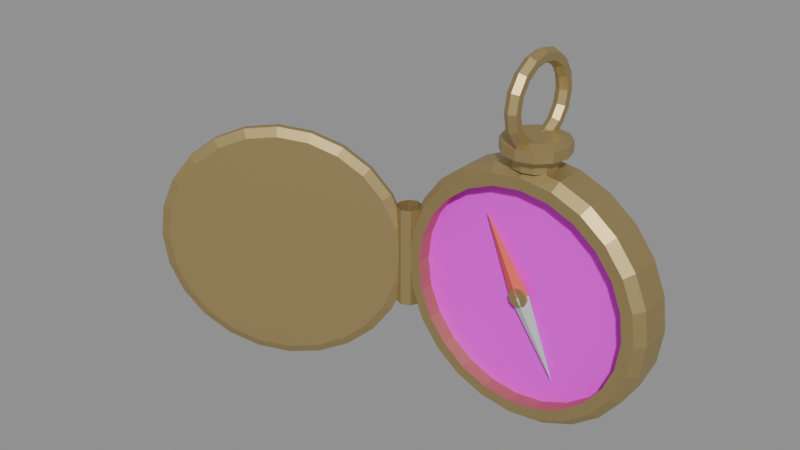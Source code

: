 # Source: compass.blend  (saved by Blender 5.2.45; exported with 4.5.12 LTS)
import bpy
from mathutils import Matrix  # noqa: F401  (used for matrix-valued properties, if any)

bpy.ops.wm.read_factory_settings(use_empty=True)
scene = bpy.context.scene
scene.name = 'Scene'

# ---- images (referenced by path relative to the original .blend; pixels are not part of the script)
import os
ASSET_DIR = os.environ.get("B2B_ASSET_DIR", "")  # directory of the original .blend (textures are referenced by path, not embedded)
HERE = os.path.dirname(os.path.abspath(__file__))  # packed textures are extracted next to this script under _unpacked/

def load_image(name, relpath, width, height, colorspace="sRGB"):
    """Load a texture the original file referenced (path relative to the .blend, or extracted next to this script)."""
    p = next((c for c in (os.path.join(HERE, relpath), os.path.join(ASSET_DIR, relpath)) if relpath and os.path.exists(c)), "")
    if p:
        img = bpy.data.images.load(p, check_existing=True)
        img.name = name
    else:  # same state as the original file: an image datablock whose file is absent (Cycles renders it pink)
        img = bpy.data.images.new(name, width, height)
        img.source = "FILE"
        img.filepath = "//" + (relpath or name)
    img.colorspace_settings.name = colorspace
    return img
img_compass_dial_png = load_image('compass_dial.png', '_textures/compass_dial.png', 1024, 1024, 'sRGB')

# ---- materials (node trees are filled in below, after node groups)
mat_compass_brass = bpy.data.materials.new('compass_brass')
mat_compass_brass.diffuse_color = (0.5, 0.38, 0.17, 1.0)
mat_compass_dial = bpy.data.materials.new('compass_dial')
mat_compass_dial.diffuse_color = (1.0, 1.0, 1.0, 1.0)
mat_needle_red = bpy.data.materials.new('needle_red')
mat_needle_red.diffuse_color = (0.85, 0.12, 0.09, 1.0)
mat_needle_steel = bpy.data.materials.new('needle_steel')
mat_needle_steel.diffuse_color = (0.74, 0.76, 0.8, 1.0)

# ---- material node trees
mat_compass_brass.use_nodes = True; mat_compass_brass.node_tree.nodes.clear()
_N = mat_compass_brass.node_tree.nodes; _L = mat_compass_brass.node_tree.links
n0 = _N.new('ShaderNodeBsdfPrincipled'); n0.name = 'Principled BSDF'; n0.location = (-200, 100)
n0.inputs[0].default_value = (0.5, 0.38, 0.17, 1.0)
n0.inputs[1].default_value = 0.75
n0.inputs[2].default_value = 0.48
n0.inputs[10].default_value = 0.005
n1 = _N.new('ShaderNodeOutputMaterial'); n1.name = 'Material Output'; n1.location = (200, 100)
_L.new(n0.outputs[0], n1.inputs[0])
n1.is_active_output = True
mat_compass_dial.use_nodes = True; mat_compass_dial.node_tree.nodes.clear()
_N = mat_compass_dial.node_tree.nodes; _L = mat_compass_dial.node_tree.links
n0 = _N.new('ShaderNodeBsdfPrincipled'); n0.name = 'Principled BSDF'; n0.location = (-200, 100)
n0.inputs[2].default_value = 0.55
n0.inputs[10].default_value = 0.005
n1 = _N.new('ShaderNodeOutputMaterial'); n1.name = 'Material Output'; n1.location = (200, 100)
n2 = _N.new('ShaderNodeTexImage'); n2.name = 'Image Texture'; n2.location = (0, 0)
n2.image = img_compass_dial_png
n2.interpolation = 'Closest'
_L.new(n0.outputs[0], n1.inputs[0])
_L.new(n2.outputs[0], n0.inputs[0])
n1.is_active_output = True
mat_needle_red.use_nodes = True; mat_needle_red.node_tree.nodes.clear()
_N = mat_needle_red.node_tree.nodes; _L = mat_needle_red.node_tree.links
n0 = _N.new('ShaderNodeBsdfPrincipled'); n0.name = 'Principled BSDF'; n0.location = (-200, 100)
n0.inputs[0].default_value = (0.85, 0.12, 0.09, 1.0)
n0.inputs[2].default_value = 0.55
n0.inputs[10].default_value = 0.005
n1 = _N.new('ShaderNodeOutputMaterial'); n1.name = 'Material Output'; n1.location = (200, 100)
_L.new(n0.outputs[0], n1.inputs[0])
n1.is_active_output = True
mat_needle_steel.use_nodes = True; mat_needle_steel.node_tree.nodes.clear()
_N = mat_needle_steel.node_tree.nodes; _L = mat_needle_steel.node_tree.links
n0 = _N.new('ShaderNodeBsdfPrincipled'); n0.name = 'Principled BSDF'; n0.location = (-200, 100)
n0.inputs[0].default_value = (0.74, 0.76, 0.8, 1.0)
n0.inputs[1].default_value = 0.8
n0.inputs[2].default_value = 0.86
n0.inputs[10].default_value = 0.005
n1 = _N.new('ShaderNodeOutputMaterial'); n1.name = 'Material Output'; n1.location = (200, 100)
_L.new(n0.outputs[0], n1.inputs[0])
n1.is_active_output = True

# ---- meshes
me_a_case = bpy.data.meshes.new('A_Case')
me_a_case.from_pydata([(0.0, 0.22, 0.0), (0.9, 0.22, 0.0), (0.8693, 0.22, 0.2329), (0.7794, 0.22, 0.45), (0.6364, 0.22, 0.6364), (0.45, 0.22, 0.7794), (0.2329, 0.22, 0.8693), (5.511e-17, 0.22, 0.9), (-0.2329, 0.22, 0.8693), (-0.45, 0.22, 0.7794), (-0.6364, 0.22, 0.6364), (-0.7794, 0.22, 0.45), (-0.8693, 0.22, 0.2329), (-0.9, 0.22, 1.102e-16), (-0.8693, 0.22, -0.2329), (-0.7794, 0.22, -0.45), (-0.6364, 0.22, -0.6364), (-0.45, 0.22, -0.7794), (-0.2329, 0.22, -0.8693), (-1.653e-16, 0.22, -0.9), (0.2329, 0.22, -0.8693), (0.45, 0.22, -0.7794), (0.6364, 0.22, -0.6364), (0.7794, 0.22, -0.45), (0.8693, 0.22, -0.2329), (1.0, 0.15, 0.0), (0.9659, 0.15, 0.2588), (0.866, 0.15, 0.5), (0.7071, 0.15, 0.7071), (0.5, 0.15, 0.866), (0.2588, 0.15, 0.9659), (6.123e-17, 0.15, 1.0), (-0.2588, 0.15, 0.9659), (-0.5, 0.15, 0.866), (-0.7071, 0.15, 0.7071), (-0.866, 0.15, 0.5), (-0.9659, 0.15, 0.2588), (-1.0, 0.15, 1.225e-16), (-0.9659, 0.15, -0.2588), (-0.866, 0.15, -0.5), (-0.7071, 0.15, -0.7071), (-0.5, 0.15, -0.866), (-0.2588, 0.15, -0.9659), (-1.837e-16, 0.15, -1.0), (0.2588, 0.15, -0.9659), (0.5, 0.15, -0.866), (0.7071, 0.15, -0.7071), (0.866, 0.15, -0.5), (0.9659, 0.15, -0.2588), (1.0, -0.1, 0.0), (0.9659, -0.1, 0.2588), (0.866, -0.1, 0.5), (0.7071, -0.1, 0.7071), (0.5, -0.1, 0.866), (0.2588, -0.1, 0.9659), (6.123e-17, -0.1, 1.0), (-0.2588, -0.1, 0.9659), (-0.5, -0.1, 0.866), (-0.7071, -0.1, 0.7071), (-0.866, -0.1, 0.5), (-0.9659, -0.1, 0.2588), (-1.0, -0.1, 1.225e-16), (-0.9659, -0.1, -0.2588), (-0.866, -0.1, -0.5), (-0.7071, -0.1, -0.7071), (-0.5, -0.1, -0.866), (-0.2588, -0.1, -0.9659), (-1.837e-16, -0.1, -1.0), (0.2588, -0.1, -0.9659), (0.5, -0.1, -0.866), (0.7071, -0.1, -0.7071), (0.866, -0.1, -0.5), (0.9659, -0.1, -0.2588), (0.94, -0.17, 0.0), (0.908, -0.17, 0.2433), (0.8141, -0.17, 0.47), (0.6647, -0.17, 0.6647), (0.47, -0.17, 0.8141), (0.2433, -0.17, 0.908), (5.756e-17, -0.17, 0.94), (-0.2433, -0.17, 0.908), (-0.47, -0.17, 0.8141), (-0.6647, -0.17, 0.6647), (-0.8141, -0.17, 0.47), (-0.908, -0.17, 0.2433), (-0.94, -0.17, 1.151e-16), (-0.908, -0.17, -0.2433), (-0.8141, -0.17, -0.47), (-0.6647, -0.17, -0.6647), (-0.47, -0.17, -0.8141), (-0.2433, -0.17, -0.908), (-1.727e-16, -0.17, -0.94), (0.2433, -0.17, -0.908), (0.47, -0.17, -0.8141), (0.6647, -0.17, -0.6647), (0.8141, -0.17, -0.47), (0.908, -0.17, -0.2433), (0.85, -0.17, 0.0), (0.821, -0.17, 0.22), (0.7361, -0.17, 0.425), (0.601, -0.17, 0.601), (0.425, -0.17, 0.7361), (0.22, -0.17, 0.821), (5.205e-17, -0.17, 0.85), (-0.22, -0.17, 0.821), (-0.425, -0.17, 0.7361), (-0.601, -0.17, 0.601), (-0.7361, -0.17, 0.425), (-0.821, -0.17, 0.22), (-0.85, -0.17, 1.041e-16), (-0.821, -0.17, -0.22), (-0.7361, -0.17, -0.425), (-0.601, -0.17, -0.601), (-0.425, -0.17, -0.7361), (-0.22, -0.17, -0.821), (-1.561e-16, -0.17, -0.85), (0.22, -0.17, -0.821), (0.425, -0.17, -0.7361), (0.601, -0.17, -0.601), (0.7361, -0.17, -0.425), (0.821, -0.17, -0.22), (0.85, -0.04, 0.0), (0.821, -0.04, 0.22), (0.7361, -0.04, 0.425), (0.601, -0.04, 0.601), (0.425, -0.04, 0.7361), (0.22, -0.04, 0.821), (5.205e-17, -0.04, 0.85), (-0.22, -0.04, 0.821), (-0.425, -0.04, 0.7361), (-0.601, -0.04, 0.601), (-0.7361, -0.04, 0.425), (-0.821, -0.04, 0.22), (-0.85, -0.04, 1.041e-16), (-0.821, -0.04, -0.22), (-0.7361, -0.04, -0.425), (-0.601, -0.04, -0.601), (-0.425, -0.04, -0.7361), (-0.22, -0.04, -0.821), (-1.561e-16, -0.04, -0.85), (0.22, -0.04, -0.821), (0.425, -0.04, -0.7361), (0.601, -0.04, -0.601), (0.7361, -0.04, -0.425), (0.821, -0.04, -0.22), (0.0, -0.04, 0.0)], [], [(1, 2, 0), (2, 3, 0), (3, 4, 0), (4, 5, 0), (5, 6, 0), (6, 7, 0), (7, 8, 0), (8, 9, 0), (9, 10, 0), (10, 11, 0), (11, 12, 0), (12, 13, 0), (13, 14, 0), (14, 15, 0), (15, 16, 0), (16, 17, 0), (17, 18, 0), (18, 19, 0), (19, 20, 0), (20, 21, 0), (21, 22, 0), (22, 23, 0), (23, 24, 0), (24, 1, 0), (25, 26, 2, 1), (26, 27, 3, 2), (27, 28, 4, 3), (28, 29, 5, 4), (29, 30, 6, 5), (30, 31, 7, 6), (31, 32, 8, 7), (32, 33, 9, 8), (33, 34, 10, 9), (34, 35, 11, 10), (35, 36, 12, 11), (36, 37, 13, 12), (37, 38, 14, 13), (38, 39, 15, 14), (39, 40, 16, 15), (40, 41, 17, 16), (41, 42, 18, 17), (42, 43, 19, 18), (43, 44, 20, 19), (44, 45, 21, 20), (45, 46, 22, 21), (46, 47, 23, 22), (47, 48, 24, 23), (48, 25, 1, 24), (49, 50, 26, 25), (50, 51, 27, 26), (51, 52, 28, 27), (52, 53, 29, 28), (53, 54, 30, 29), (54, 55, 31, 30), (55, 56, 32, 31), (56, 57, 33, 32), (57, 58, 34, 33), (58, 59, 35, 34), (59, 60, 36, 35), (60, 61, 37, 36), (61, 62, 38, 37), (62, 63, 39, 38), (63, 64, 40, 39), (64, 65, 41, 40), (65, 66, 42, 41), (66, 67, 43, 42), (67, 68, 44, 43), (68, 69, 45, 44), (69, 70, 46, 45), (70, 71, 47, 46), (71, 72, 48, 47), (72, 49, 25, 48), (73, 74, 50, 49), (74, 75, 51, 50), (75, 76, 52, 51), (76, 77, 53, 52), (77, 78, 54, 53), (78, 79, 55, 54), (79, 80, 56, 55), (80, 81, 57, 56), (81, 82, 58, 57), (82, 83, 59, 58), (83, 84, 60, 59), (84, 85, 61, 60), (85, 86, 62, 61), (86, 87, 63, 62), (87, 88, 64, 63), (88, 89, 65, 64), (89, 90, 66, 65), (90, 91, 67, 66), (91, 92, 68, 67), (92, 93, 69, 68), (93, 94, 70, 69), (94, 95, 71, 70), (95, 96, 72, 71), (96, 73, 49, 72), (97, 98, 74, 73), (98, 99, 75, 74), (99, 100, 76, 75), (100, 101, 77, 76), (101, 102, 78, 77), (102, 103, 79, 78), (103, 104, 80, 79), (104, 105, 81, 80), (105, 106, 82, 81), (106, 107, 83, 82), (107, 108, 84, 83), (108, 109, 85, 84), (109, 110, 86, 85), (110, 111, 87, 86), (111, 112, 88, 87), (112, 113, 89, 88), (113, 114, 90, 89), (114, 115, 91, 90), (115, 116, 92, 91), (116, 117, 93, 92), (117, 118, 94, 93), (118, 119, 95, 94), (119, 120, 96, 95), (120, 97, 73, 96), (121, 122, 98, 97), (122, 123, 99, 98), (123, 124, 100, 99), (124, 125, 101, 100), (125, 126, 102, 101), (126, 127, 103, 102), (127, 128, 104, 103), (128, 129, 105, 104), (129, 130, 106, 105), (130, 131, 107, 106), (131, 132, 108, 107), (132, 133, 109, 108), (133, 134, 110, 109), (134, 135, 111, 110), (135, 136, 112, 111), (136, 137, 113, 112), (137, 138, 114, 113), (138, 139, 115, 114), (139, 140, 116, 115), (140, 141, 117, 116), (141, 142, 118, 117), (142, 143, 119, 118), (143, 144, 120, 119), (144, 121, 97, 120), (145, 122, 121), (145, 123, 122), (145, 124, 123), (145, 125, 124), (145, 126, 125), (145, 127, 126), (145, 128, 127), (145, 129, 128), (145, 130, 129), (145, 131, 130), (145, 132, 131), (145, 133, 132), (145, 134, 133), (145, 135, 134), (145, 136, 135), (145, 137, 136), (145, 138, 137), (145, 139, 138), (145, 140, 139), (145, 141, 140), (145, 142, 141), (145, 143, 142), (145, 144, 143), (145, 121, 144)])
me_a_case.materials.append(mat_compass_brass)
me_a_case.update()
me_a_dial = bpy.data.meshes.new('A_Dial')
me_a_dial.from_pydata([(0.0, -0.055, 0.0), (0.85, -0.055, 0.0), (0.821, -0.055, 0.22), (0.7361, -0.055, 0.425), (0.601, -0.055, 0.601), (0.425, -0.055, 0.7361), (0.22, -0.055, 0.821), (5.205e-17, -0.055, 0.85), (-0.22, -0.055, 0.821), (-0.425, -0.055, 0.7361), (-0.601, -0.055, 0.601), (-0.7361, -0.055, 0.425), (-0.821, -0.055, 0.22), (-0.85, -0.055, 1.041e-16), (-0.821, -0.055, -0.22), (-0.7361, -0.055, -0.425), (-0.601, -0.055, -0.601), (-0.425, -0.055, -0.7361), (-0.22, -0.055, -0.821), (-1.561e-16, -0.055, -0.85), (0.22, -0.055, -0.821), (0.425, -0.055, -0.7361), (0.601, -0.055, -0.601), (0.7361, -0.055, -0.425), (0.821, -0.055, -0.22)], [], [(0, 1, 2), (0, 2, 3), (0, 3, 4), (0, 4, 5), (0, 5, 6), (0, 6, 7), (0, 7, 8), (0, 8, 9), (0, 9, 10), (0, 10, 11), (0, 11, 12), (0, 12, 13), (0, 13, 14), (0, 14, 15), (0, 15, 16), (0, 16, 17), (0, 17, 18), (0, 18, 19), (0, 19, 20), (0, 20, 21), (0, 21, 22), (0, 22, 23), (0, 23, 24), (0, 24, 1)])
_uv = me_a_dial.uv_layers.new(name='UVMap')
_uv.uv.foreach_set('vector', [0.5, 0.5, 1.0, 0.5, 0.983, 0.6294, 0.5, 0.5, 0.983, 0.6294, 0.933, 0.75, 0.5, 0.5, 0.933, 0.75, 0.8536, 0.8536, 0.5, 0.5, 0.8536, 0.8536, 0.75, 0.933, 0.5, 0.5, 0.75, 0.933, 0.6294, 0.983, 0.5, 0.5, 0.6294, 0.983, 0.5, 1.0, 0.5, 0.5, 0.5, 1.0, 0.3706, 0.983, 0.5, 0.5, 0.3706, 0.983, 0.25, 0.933, 0.5, 0.5, 0.25, 0.933, 0.1464, 0.8536, 0.5, 0.5, 0.1464, 0.8536, 0.06699, 0.75, 0.5, 0.5, 0.06699, 0.75, 0.01704, 0.6294, 0.5, 0.5, 0.01704, 0.6294, 0.0, 0.5, 0.5, 0.5, 0.0, 0.5, 0.01704, 0.3706, 0.5, 0.5, 0.01704, 0.3706, 0.06699, 0.25, 0.5, 0.5, 0.06699, 0.25, 0.1464, 0.1464, 0.5, 0.5, 0.1464, 0.1464, 0.25, 0.06699, 0.5, 0.5, 0.25, 0.06699, 0.3706, 0.01704, 0.5, 0.5, 0.3706, 0.01704, 0.5, 0.0, 0.5, 0.5, 0.5, 0.0, 0.6294, 0.01704, 0.5, 0.5, 0.6294, 0.01704, 0.75, 0.06699, 0.5, 0.5, 0.75, 0.06699, 0.8536, 0.1464, 0.5, 0.5, 0.8536, 0.1464, 0.933, 0.25, 0.5, 0.5, 0.933, 0.25, 0.983, 0.3706, 0.5, 0.5, 0.983, 0.3706, 1.0, 0.5])
me_a_dial.materials.append(mat_compass_dial)
me_a_dial.update()
me_a_needlen = bpy.data.meshes.new('A_NeedleN')
me_a_needlen.from_pydata([(0.0, -0.1, 0.66), (0.085, -0.1, 0.0), (-0.085, -0.1, 0.0), (0.0, -0.135, 0.0)], [], [(0, 2, 1), (0, 1, 3), (0, 3, 2), (1, 2, 3)])
me_a_needlen.materials.append(mat_needle_red)
me_a_needlen.update()
me_a_needles = bpy.data.meshes.new('A_NeedleS')
me_a_needles.from_pydata([(0.0, -0.1, -0.66), (0.085, -0.1, 0.0), (-0.085, -0.1, 0.0), (0.0, -0.135, 0.0)], [], [(0, 1, 2), (0, 3, 1), (0, 2, 3), (1, 3, 2)])
me_a_needles.materials.append(mat_needle_steel)
me_a_needles.update()
me_a_pivotcap = bpy.data.meshes.new('A_PivotCap')
me_a_pivotcap.from_pydata([(0.0, -0.13, 0.0), (0.075, -0.13, 0.0), (0.06068, -0.13, 0.04408), (0.02318, -0.13, 0.07133), (-0.02318, -0.13, 0.07133), (-0.06068, -0.13, 0.04408), (-0.075, -0.13, 9.185e-18), (-0.06068, -0.13, -0.04408), (-0.02318, -0.13, -0.07133), (0.02318, -0.13, -0.07133), (0.06068, -0.13, -0.04408), (0.075, -0.095, 0.0), (0.06068, -0.095, 0.04408), (0.02318, -0.095, 0.07133), (-0.02318, -0.095, 0.07133), (-0.06068, -0.095, 0.04408), (-0.075, -0.095, 9.185e-18), (-0.06068, -0.095, -0.04408), (-0.02318, -0.095, -0.07133), (0.02318, -0.095, -0.07133), (0.06068, -0.095, -0.04408), (0.0, -0.095, 0.0)], [], [(1, 2, 0), (2, 3, 0), (3, 4, 0), (4, 5, 0), (5, 6, 0), (6, 7, 0), (7, 8, 0), (8, 9, 0), (9, 10, 0), (10, 1, 0), (11, 12, 2, 1), (12, 13, 3, 2), (13, 14, 4, 3), (14, 15, 5, 4), (15, 16, 6, 5), (16, 17, 7, 6), (17, 18, 8, 7), (18, 19, 9, 8), (19, 20, 10, 9), (20, 11, 1, 10), (21, 12, 11), (21, 13, 12), (21, 14, 13), (21, 15, 14), (21, 16, 15), (21, 17, 16), (21, 18, 17), (21, 19, 18), (21, 20, 19), (21, 11, 20)])
me_a_pivotcap.materials.append(mat_compass_brass)
me_a_pivotcap.update()
me_a_crown = bpy.data.meshes.new('A_Crown')
me_a_crown.from_pydata([(0.0, 0.0, 0.98), (0.17, 0.0, 0.98), (0.1472, 0.085, 0.98), (0.085, 0.1472, 0.98), (1.041e-17, 0.17, 0.98), (-0.085, 0.1472, 0.98), (-0.1472, 0.085, 0.98), (-0.17, 2.082e-17, 0.98), (-0.1472, -0.085, 0.98), (-0.085, -0.1472, 0.98), (-3.123e-17, -0.17, 0.98), (0.085, -0.1472, 0.98), (0.1472, -0.085, 0.98), (0.17, 0.0, 1.06), (0.1472, 0.085, 1.06), (0.085, 0.1472, 1.06), (1.041e-17, 0.17, 1.06), (-0.085, 0.1472, 1.06), (-0.1472, 0.085, 1.06), (-0.17, 2.082e-17, 1.06), (-0.1472, -0.085, 1.06), (-0.085, -0.1472, 1.06), (-3.123e-17, -0.17, 1.06), (0.085, -0.1472, 1.06), (0.1472, -0.085, 1.06), (0.25, 0.0, 1.09), (0.2165, 0.125, 1.09), (0.125, 0.2165, 1.09), (1.531e-17, 0.25, 1.09), (-0.125, 0.2165, 1.09), (-0.2165, 0.125, 1.09), (-0.25, 3.062e-17, 1.09), (-0.2165, -0.125, 1.09), (-0.125, -0.2165, 1.09), (-4.592e-17, -0.25, 1.09), (0.125, -0.2165, 1.09), (0.2165, -0.125, 1.09), (0.25, 0.0, 1.17), (0.2165, 0.125, 1.17), (0.125, 0.2165, 1.17), (1.531e-17, 0.25, 1.17), (-0.125, 0.2165, 1.17), (-0.2165, 0.125, 1.17), (-0.25, 3.062e-17, 1.17), (-0.2165, -0.125, 1.17), (-0.125, -0.2165, 1.17), (-4.592e-17, -0.25, 1.17), (0.125, -0.2165, 1.17), (0.2165, -0.125, 1.17), (0.17, 0.0, 1.2), (0.1472, 0.085, 1.2), (0.085, 0.1472, 1.2), (1.041e-17, 0.17, 1.2), (-0.085, 0.1472, 1.2), (-0.1472, 0.085, 1.2), (-0.17, 2.082e-17, 1.2), (-0.1472, -0.085, 1.2), (-0.085, -0.1472, 1.2), (-3.123e-17, -0.17, 1.2), (0.085, -0.1472, 1.2), (0.1472, -0.085, 1.2), (0.0, 0.0, 1.2)], [], [(0, 2, 1), (0, 3, 2), (0, 4, 3), (0, 5, 4), (0, 6, 5), (0, 7, 6), (0, 8, 7), (0, 9, 8), (0, 10, 9), (0, 11, 10), (0, 12, 11), (0, 1, 12), (1, 2, 14, 13), (2, 3, 15, 14), (3, 4, 16, 15), (4, 5, 17, 16), (5, 6, 18, 17), (6, 7, 19, 18), (7, 8, 20, 19), (8, 9, 21, 20), (9, 10, 22, 21), (10, 11, 23, 22), (11, 12, 24, 23), (12, 1, 13, 24), (13, 14, 26, 25), (14, 15, 27, 26), (15, 16, 28, 27), (16, 17, 29, 28), (17, 18, 30, 29), (18, 19, 31, 30), (19, 20, 32, 31), (20, 21, 33, 32), (21, 22, 34, 33), (22, 23, 35, 34), (23, 24, 36, 35), (24, 13, 25, 36), (25, 26, 38, 37), (26, 27, 39, 38), (27, 28, 40, 39), (28, 29, 41, 40), (29, 30, 42, 41), (30, 31, 43, 42), (31, 32, 44, 43), (32, 33, 45, 44), (33, 34, 46, 45), (34, 35, 47, 46), (35, 36, 48, 47), (36, 25, 37, 48), (37, 38, 50, 49), (38, 39, 51, 50), (39, 40, 52, 51), (40, 41, 53, 52), (41, 42, 54, 53), (42, 43, 55, 54), (43, 44, 56, 55), (44, 45, 57, 56), (45, 46, 58, 57), (46, 47, 59, 58), (47, 48, 60, 59), (48, 37, 49, 60), (49, 50, 61), (50, 51, 61), (51, 52, 61), (52, 53, 61), (53, 54, 61), (54, 55, 61), (55, 56, 61), (56, 57, 61), (57, 58, 61), (58, 59, 61), (59, 60, 61), (60, 49, 61)])
me_a_crown.materials.append(mat_compass_brass)
me_a_crown.update()
me_a_bow = bpy.data.meshes.new('A_Bow')
me_a_bow.from_pydata([(0.0, 0.355, 0.0), (0.04763, 0.3275, 0.0), (0.04763, 0.2725, 0.0), (6.736e-18, 0.245, 0.0), (-0.04763, 0.2725, 0.0), (-0.04763, 0.3275, 0.0), (0.0, 0.328, 0.1359), (0.04763, 0.3026, 0.1253), (0.04763, 0.2518, 0.1043), (6.736e-18, 0.2264, 0.09376), (-0.04763, 0.2518, 0.1043), (-0.04763, 0.3026, 0.1253), (0.0, 0.251, 0.251), (0.04763, 0.2316, 0.2316), (0.04763, 0.1927, 0.1927), (6.736e-18, 0.1732, 0.1732), (-0.04763, 0.1927, 0.1927), (-0.04763, 0.2316, 0.2316), (0.0, 0.1359, 0.328), (0.04763, 0.1253, 0.3026), (0.04763, 0.1043, 0.2518), (6.736e-18, 0.09376, 0.2264), (-0.04763, 0.1043, 0.2518), (-0.04763, 0.1253, 0.3026), (0.0, 2.174e-17, 0.355), (0.04763, 2.005e-17, 0.3275), (0.04763, 1.669e-17, 0.2725), (6.736e-18, 1.5e-17, 0.245), (-0.04763, 1.669e-17, 0.2725), (-0.04763, 2.005e-17, 0.3275), (0.0, -0.1359, 0.328), (0.04763, -0.1253, 0.3026), (0.04763, -0.1043, 0.2518), (6.736e-18, -0.09376, 0.2264), (-0.04763, -0.1043, 0.2518), (-0.04763, -0.1253, 0.3026), (0.0, -0.251, 0.251), (0.04763, -0.2316, 0.2316), (0.04763, -0.1927, 0.1927), (6.736e-18, -0.1732, 0.1732), (-0.04763, -0.1927, 0.1927), (-0.04763, -0.2316, 0.2316), (0.0, -0.328, 0.1359), (0.04763, -0.3026, 0.1253), (0.04763, -0.2518, 0.1043), (6.736e-18, -0.2264, 0.09376), (-0.04763, -0.2518, 0.1043), (-0.04763, -0.3026, 0.1253), (0.0, -0.355, 4.347e-17), (0.04763, -0.3275, 4.011e-17), (0.04763, -0.2725, 3.337e-17), (6.736e-18, -0.245, 3e-17), (-0.04763, -0.2725, 3.337e-17), (-0.04763, -0.3275, 4.011e-17), (0.0, -0.328, -0.1359), (0.04763, -0.3026, -0.1253), (0.04763, -0.2518, -0.1043), (6.736e-18, -0.2264, -0.09376), (-0.04763, -0.2518, -0.1043), (-0.04763, -0.3026, -0.1253), (0.0, -0.251, -0.251), (0.04763, -0.2316, -0.2316), (0.04763, -0.1927, -0.1927), (6.736e-18, -0.1732, -0.1732), (-0.04763, -0.1927, -0.1927), (-0.04763, -0.2316, -0.2316), (0.0, -0.1359, -0.328), (0.04763, -0.1253, -0.3026), (0.04763, -0.1043, -0.2518), (6.736e-18, -0.09376, -0.2264), (-0.04763, -0.1043, -0.2518), (-0.04763, -0.1253, -0.3026), (0.0, -6.521e-17, -0.355), (0.04763, -6.016e-17, -0.3275), (0.04763, -5.006e-17, -0.2725), (6.736e-18, -4.501e-17, -0.245), (-0.04763, -5.006e-17, -0.2725), (-0.04763, -6.016e-17, -0.3275), (0.0, 0.1359, -0.328), (0.04763, 0.1253, -0.3026), (0.04763, 0.1043, -0.2518), (6.736e-18, 0.09376, -0.2264), (-0.04763, 0.1043, -0.2518), (-0.04763, 0.1253, -0.3026), (0.0, 0.251, -0.251), (0.04763, 0.2316, -0.2316), (0.04763, 0.1927, -0.1927), (6.736e-18, 0.1732, -0.1732), (-0.04763, 0.1927, -0.1927), (-0.04763, 0.2316, -0.2316), (0.0, 0.328, -0.1359), (0.04763, 0.3026, -0.1253), (0.04763, 0.2518, -0.1043), (6.736e-18, 0.2264, -0.09376), (-0.04763, 0.2518, -0.1043), (-0.04763, 0.3026, -0.1253)], [], [(0, 1, 7, 6), (1, 2, 8, 7), (2, 3, 9, 8), (3, 4, 10, 9), (4, 5, 11, 10), (5, 0, 6, 11), (6, 7, 13, 12), (7, 8, 14, 13), (8, 9, 15, 14), (9, 10, 16, 15), (10, 11, 17, 16), (11, 6, 12, 17), (12, 13, 19, 18), (13, 14, 20, 19), (14, 15, 21, 20), (15, 16, 22, 21), (16, 17, 23, 22), (17, 12, 18, 23), (18, 19, 25, 24), (19, 20, 26, 25), (20, 21, 27, 26), (21, 22, 28, 27), (22, 23, 29, 28), (23, 18, 24, 29), (24, 25, 31, 30), (25, 26, 32, 31), (26, 27, 33, 32), (27, 28, 34, 33), (28, 29, 35, 34), (29, 24, 30, 35), (30, 31, 37, 36), (31, 32, 38, 37), (32, 33, 39, 38), (33, 34, 40, 39), (34, 35, 41, 40), (35, 30, 36, 41), (36, 37, 43, 42), (37, 38, 44, 43), (38, 39, 45, 44), (39, 40, 46, 45), (40, 41, 47, 46), (41, 36, 42, 47), (42, 43, 49, 48), (43, 44, 50, 49), (44, 45, 51, 50), (45, 46, 52, 51), (46, 47, 53, 52), (47, 42, 48, 53), (48, 49, 55, 54), (49, 50, 56, 55), (50, 51, 57, 56), (51, 52, 58, 57), (52, 53, 59, 58), (53, 48, 54, 59), (54, 55, 61, 60), (55, 56, 62, 61), (56, 57, 63, 62), (57, 58, 64, 63), (58, 59, 65, 64), (59, 54, 60, 65), (60, 61, 67, 66), (61, 62, 68, 67), (62, 63, 69, 68), (63, 64, 70, 69), (64, 65, 71, 70), (65, 60, 66, 71), (66, 67, 73, 72), (67, 68, 74, 73), (68, 69, 75, 74), (69, 70, 76, 75), (70, 71, 77, 76), (71, 66, 72, 77), (72, 73, 79, 78), (73, 74, 80, 79), (74, 75, 81, 80), (75, 76, 82, 81), (76, 77, 83, 82), (77, 72, 78, 83), (78, 79, 85, 84), (79, 80, 86, 85), (80, 81, 87, 86), (81, 82, 88, 87), (82, 83, 89, 88), (83, 78, 84, 89), (84, 85, 91, 90), (85, 86, 92, 91), (86, 87, 93, 92), (87, 88, 94, 93), (88, 89, 95, 94), (89, 84, 90, 95), (90, 91, 1, 0), (91, 92, 2, 1), (92, 93, 3, 2), (93, 94, 4, 3), (94, 95, 5, 4), (95, 90, 0, 5)])
me_a_bow.materials.append(mat_compass_brass)
me_a_bow.update()
me_a_hinge = bpy.data.meshes.new('A_Hinge')
me_a_hinge.from_pydata([(-0.9, -0.1, -0.4), (-0.9293, -0.02929, -0.4), (-1.0, 0.0, -0.4), (-1.071, -0.02929, -0.4), (-1.1, -0.1, -0.4), (-1.071, -0.1707, -0.4), (-1.0, -0.2, -0.4), (-0.9293, -0.1707, -0.4), (-0.9, -0.1, 0.4), (-0.9293, -0.02929, 0.4), (-1.0, 0.0, 0.4), (-1.071, -0.02929, 0.4), (-1.1, -0.1, 0.4), (-1.071, -0.1707, 0.4), (-1.0, -0.2, 0.4), (-0.9293, -0.1707, 0.4)], [], [(0, 1, 9, 8), (1, 2, 10, 9), (2, 3, 11, 10), (3, 4, 12, 11), (4, 5, 13, 12), (5, 6, 14, 13), (6, 7, 15, 14), (7, 0, 8, 15)])
me_a_hinge.materials.append(mat_compass_brass)
me_a_hinge.update()
me_a_lid = bpy.data.meshes.new('A_Lid')
me_a_lid.from_pydata([(0.97, -0.06, 0.0), (1.9, -0.06, 0.0), (1.868, -0.06, 0.2407), (1.775, -0.06, 0.465), (1.628, -0.06, 0.6576), (1.435, -0.06, 0.8054), (1.211, -0.06, 0.8983), (0.97, -0.06, 0.93), (0.7293, -0.06, 0.8983), (0.505, -0.06, 0.8054), (0.3124, -0.06, 0.6576), (0.1646, -0.06, 0.465), (0.07169, -0.06, 0.2407), (0.04, -0.06, 1.139e-16), (0.07169, -0.06, -0.2407), (0.1646, -0.06, -0.465), (0.3124, -0.06, -0.6576), (0.505, -0.06, -0.8054), (0.7293, -0.06, -0.8983), (0.97, -0.06, -0.93), (1.211, -0.06, -0.8983), (1.435, -0.06, -0.8054), (1.628, -0.06, -0.6576), (1.775, -0.06, -0.465), (1.868, -0.06, -0.2407), (1.94, -0.02, 0.0), (1.907, -0.02, 0.2511), (1.81, -0.02, 0.485), (1.656, -0.02, 0.6859), (1.455, -0.02, 0.84), (1.221, -0.02, 0.9369), (0.97, -0.02, 0.97), (0.7189, -0.02, 0.9369), (0.485, -0.02, 0.84), (0.2841, -0.02, 0.6859), (0.13, -0.02, 0.485), (0.03305, -0.02, 0.2511), (0.0, -0.02, 1.188e-16), (0.03305, -0.02, -0.2511), (0.13, -0.02, -0.485), (0.2841, -0.02, -0.6859), (0.485, -0.02, -0.84), (0.7189, -0.02, -0.9369), (0.97, -0.02, -0.97), (1.221, -0.02, -0.9369), (1.455, -0.02, -0.84), (1.656, -0.02, -0.6859), (1.81, -0.02, -0.485), (1.907, -0.02, -0.2511), (1.94, 0.03, 0.0), (1.907, 0.03, 0.2511), (1.81, 0.03, 0.485), (1.656, 0.03, 0.6859), (1.455, 0.03, 0.84), (1.221, 0.03, 0.9369), (0.97, 0.03, 0.97), (0.7189, 0.03, 0.9369), (0.485, 0.03, 0.84), (0.2841, 0.03, 0.6859), (0.13, 0.03, 0.485), (0.03305, 0.03, 0.2511), (0.0, 0.03, 1.188e-16), (0.03305, 0.03, -0.2511), (0.13, 0.03, -0.485), (0.2841, 0.03, -0.6859), (0.485, 0.03, -0.84), (0.7189, 0.03, -0.9369), (0.97, 0.03, -0.97), (1.221, 0.03, -0.9369), (1.455, 0.03, -0.84), (1.656, 0.03, -0.6859), (1.81, 0.03, -0.485), (1.907, 0.03, -0.2511), (1.87, 0.06, 0.0), (1.839, 0.06, 0.2329), (1.749, 0.06, 0.45), (1.606, 0.06, 0.6364), (1.42, 0.06, 0.7794), (1.203, 0.06, 0.8693), (0.97, 0.06, 0.9), (0.7371, 0.06, 0.8693), (0.52, 0.06, 0.7794), (0.3336, 0.06, 0.6364), (0.1906, 0.06, 0.45), (0.1007, 0.06, 0.2329), (0.07, 0.06, 1.102e-16), (0.1007, 0.06, -0.2329), (0.1906, 0.06, -0.45), (0.3336, 0.06, -0.6364), (0.52, 0.06, -0.7794), (0.7371, 0.06, -0.8693), (0.97, 0.06, -0.9), (1.203, 0.06, -0.8693), (1.42, 0.06, -0.7794), (1.606, 0.06, -0.6364), (1.749, 0.06, -0.45), (1.839, 0.06, -0.2329), (0.97, 0.06, 0.0)], [], [(1, 2, 0), (2, 3, 0), (3, 4, 0), (4, 5, 0), (5, 6, 0), (6, 7, 0), (7, 8, 0), (8, 9, 0), (9, 10, 0), (10, 11, 0), (11, 12, 0), (12, 13, 0), (13, 14, 0), (14, 15, 0), (15, 16, 0), (16, 17, 0), (17, 18, 0), (18, 19, 0), (19, 20, 0), (20, 21, 0), (21, 22, 0), (22, 23, 0), (23, 24, 0), (24, 1, 0), (25, 26, 2, 1), (26, 27, 3, 2), (27, 28, 4, 3), (28, 29, 5, 4), (29, 30, 6, 5), (30, 31, 7, 6), (31, 32, 8, 7), (32, 33, 9, 8), (33, 34, 10, 9), (34, 35, 11, 10), (35, 36, 12, 11), (36, 37, 13, 12), (37, 38, 14, 13), (38, 39, 15, 14), (39, 40, 16, 15), (40, 41, 17, 16), (41, 42, 18, 17), (42, 43, 19, 18), (43, 44, 20, 19), (44, 45, 21, 20), (45, 46, 22, 21), (46, 47, 23, 22), (47, 48, 24, 23), (48, 25, 1, 24), (49, 50, 26, 25), (50, 51, 27, 26), (51, 52, 28, 27), (52, 53, 29, 28), (53, 54, 30, 29), (54, 55, 31, 30), (55, 56, 32, 31), (56, 57, 33, 32), (57, 58, 34, 33), (58, 59, 35, 34), (59, 60, 36, 35), (60, 61, 37, 36), (61, 62, 38, 37), (62, 63, 39, 38), (63, 64, 40, 39), (64, 65, 41, 40), (65, 66, 42, 41), (66, 67, 43, 42), (67, 68, 44, 43), (68, 69, 45, 44), (69, 70, 46, 45), (70, 71, 47, 46), (71, 72, 48, 47), (72, 49, 25, 48), (73, 74, 50, 49), (74, 75, 51, 50), (75, 76, 52, 51), (76, 77, 53, 52), (77, 78, 54, 53), (78, 79, 55, 54), (79, 80, 56, 55), (80, 81, 57, 56), (81, 82, 58, 57), (82, 83, 59, 58), (83, 84, 60, 59), (84, 85, 61, 60), (85, 86, 62, 61), (86, 87, 63, 62), (87, 88, 64, 63), (88, 89, 65, 64), (89, 90, 66, 65), (90, 91, 67, 66), (91, 92, 68, 67), (92, 93, 69, 68), (93, 94, 70, 69), (94, 95, 71, 70), (95, 96, 72, 71), (96, 73, 49, 72), (97, 74, 73), (97, 75, 74), (97, 76, 75), (97, 77, 76), (97, 78, 77), (97, 79, 78), (97, 80, 79), (97, 81, 80), (97, 82, 81), (97, 83, 82), (97, 84, 83), (97, 85, 84), (97, 86, 85), (97, 87, 86), (97, 88, 87), (97, 89, 88), (97, 90, 89), (97, 91, 90), (97, 92, 91), (97, 93, 92), (97, 94, 93), (97, 95, 94), (97, 96, 95), (97, 73, 96)])
me_a_lid.materials.append(mat_compass_brass)
me_a_lid.update()

# ---- objects
ob_item_compass = bpy.data.objects.new('ITEM_compass', None)
ob_a_case = bpy.data.objects.new('A_Case', me_a_case)
ob_a_dial = bpy.data.objects.new('A_Dial', me_a_dial)
ob_a_needlen = bpy.data.objects.new('A_NeedleN', me_a_needlen)
ob_a_needles = bpy.data.objects.new('A_NeedleS', me_a_needles)
ob_a_pivotcap = bpy.data.objects.new('A_PivotCap', me_a_pivotcap)
ob_a_crown = bpy.data.objects.new('A_Crown', me_a_crown)
ob_a_bow = bpy.data.objects.new('A_Bow', me_a_bow)
ob_a_hinge = bpy.data.objects.new('A_Hinge', me_a_hinge)
ob_a_lid = bpy.data.objects.new('A_Lid', me_a_lid)

# ---- transforms, parenting, visibility, modifiers, constraints
ob_item_compass.location = (0.0, 0.0, 0.0)
ob_a_case.parent = ob_item_compass
ob_a_case.location = (0.0, 0.0, 0.0)
ob_a_dial.parent = ob_item_compass
ob_a_dial.location = (0.0, 0.0, 0.0)
ob_a_needlen.parent = ob_item_compass
ob_a_needlen.location = (0.0, 0.0, 0.0)
ob_a_needlen.rotation_euler = (0.0, -0.4887, 0.0)
ob_a_needles.parent = ob_item_compass
ob_a_needles.location = (0.0, 0.0, 0.0)
ob_a_needles.rotation_euler = (0.0, -0.4887, 0.0)
ob_a_pivotcap.parent = ob_item_compass
ob_a_pivotcap.location = (0.0, 0.0, 0.0)
ob_a_crown.parent = ob_item_compass
ob_a_crown.location = (0.0, 0.0, 0.0)
ob_a_bow.parent = ob_item_compass
ob_a_bow.location = (0.0, 0.0, 1.44)
ob_a_hinge.parent = ob_item_compass
ob_a_hinge.location = (0.0, 0.0, 0.0)
ob_a_lid.parent = ob_item_compass
ob_a_lid.location = (-1.0, -0.1, 0.0)
ob_a_lid.rotation_euler = (0.0, 0.0, -2.618)

# ---- collection membership
scene.collection.objects.link(ob_item_compass)
scene.collection.objects.link(ob_a_case)
scene.collection.objects.link(ob_a_dial)
scene.collection.objects.link(ob_a_needlen)
scene.collection.objects.link(ob_a_needles)
scene.collection.objects.link(ob_a_pivotcap)
scene.collection.objects.link(ob_a_crown)
scene.collection.objects.link(ob_a_bow)
scene.collection.objects.link(ob_a_hinge)
scene.collection.objects.link(ob_a_lid)

# ---- scene / render settings (as saved in the file)
scene.frame_start = 1; scene.frame_end = 250; scene.frame_set(1)
scene.render.engine = 'BLENDER_EEVEE_NEXT'
scene.render.bake_bias = 0.0
scene.render.bake_samples = 0
scene.render.compositor_device = 'GPU'
scene.eevee.use_volume_custom_range = False
scene.eevee.fast_gi_thickness_near = 0.1
scene.eevee.fast_gi_thickness_far = 0.0
scene.eevee.ray_tracing_options.screen_trace_thickness = 0.1
bpy.context.view_layer.update()

# ---- added for rendering (the .blend has no active camera and no usable light): camera, sun + grey world if the file has none
cam_auto = bpy.data.cameras.new('AutoCamera')
cam_auto.lens = 50.0
cam_auto.sensor_width = 36.0
cam_auto.clip_end = 1000.0
ob_auto_camera = bpy.data.objects.new('AutoCamera', cam_auto)
scene.collection.objects.link(ob_auto_camera)
ob_auto_camera.location = (3.65472, -5.7952, 4.00531)
ob_auto_camera.rotation_euler = (1.09748, -7.21219e-08, 0.694738)
scene.camera = ob_auto_camera
light_auto_sun = bpy.data.lights.new('AutoSun', 'SUN')
light_auto_sun.energy = 3.0
light_auto_sun.angle = 0.0523599
ob_auto_sun = bpy.data.objects.new('AutoSun', light_auto_sun)
scene.collection.objects.link(ob_auto_sun)
ob_auto_sun.rotation_euler = (0.872665, 0.174533, 0.523599)
if scene.world is None:
    world_auto = bpy.data.worlds.new('AutoWorld')
    world_auto.color = (0.3, 0.3, 0.3)
    scene.world = world_auto
bpy.context.view_layer.update()
